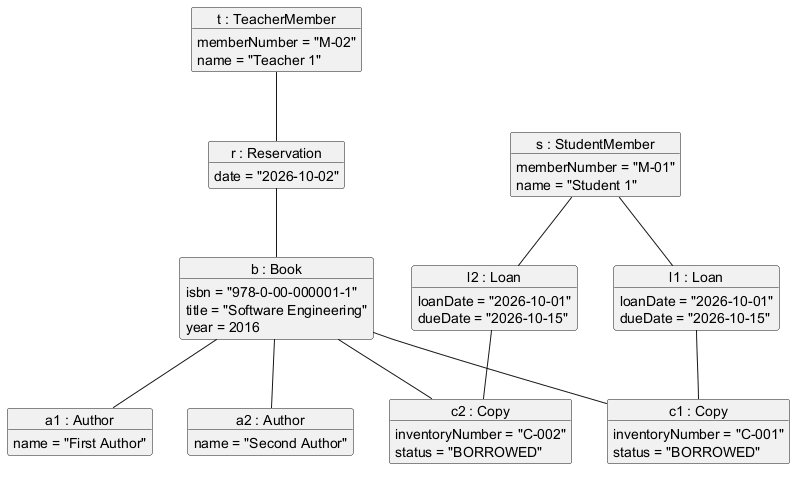

The diagram above was rendered by PlantUML. Its source (embedded in the PNG):
@startuml
skinparam objectAttributeIconSize 0

object "a1 : Author" as a1 {
  name = "First Author"
}

object "a2 : Author" as a2 {
  name = "Second Author"
}

object "b : Book" as b {
  isbn = "978-0-00-000001-1"
  title = "Software Engineering"
  year = 2016
}

object "c1 : Copy" as c1 {
  inventoryNumber = "C-001"
  status = "BORROWED"
}

object "c2 : Copy" as c2 {
  inventoryNumber = "C-002"
  status = "BORROWED"
}

object "s : StudentMember" as s {
  memberNumber = "M-01"
  name = "Student 1"
}

object "t : TeacherMember" as t {
  memberNumber = "M-02"
  name = "Teacher 1"
}

object "l1 : Loan" as l1 {
  loanDate = "2026-10-01"
  dueDate = "2026-10-15"
}

object "l2 : Loan" as l2 {
  loanDate = "2026-10-01"
  dueDate = "2026-10-15"
}

object "r : Reservation" as r {
  date = "2026-10-02"
}

b -- a1
b -- a2
b -- c1
b -- c2

s -- l1
s -- l2

l1 -- c1
l2 -- c2

t -- r
r -- b

@enduml